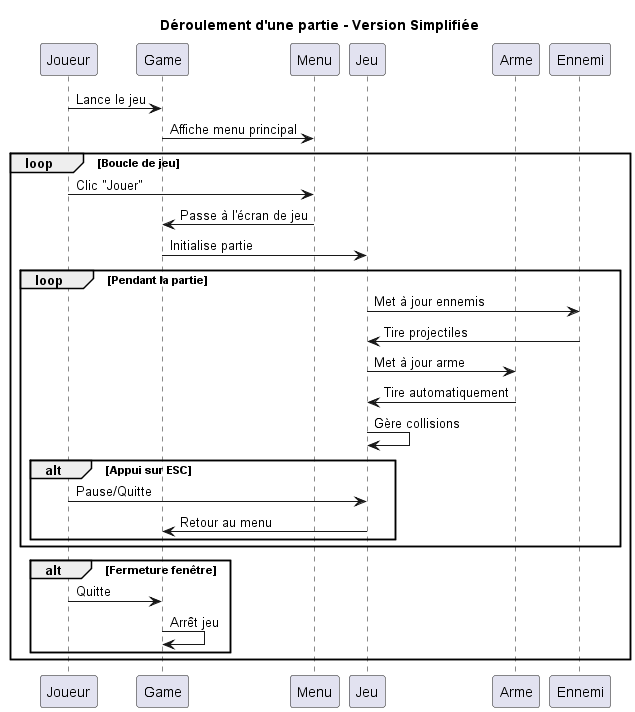

The diagram above was rendered by PlantUML. Its source (embedded in the PNG):
@startuml SequenceDiagram
title Déroulement d'une partie - Version Simplifiée

participant "Joueur" as J 
participant "Game" as G
participant "Menu" as M
participant "Jeu" as JEU
participant "Arme" as A
participant "Ennemi" as E

J -> G : Lance le jeu
G -> M : Affiche menu principal

loop Boucle de jeu
    J -> M : Clic "Jouer"
    M -> G : Passe à l'écran de jeu
    G -> JEU : Initialise partie
    
    loop Pendant la partie
        JEU -> E : Met à jour ennemis
        E -> JEU : Tire projectiles
        JEU -> A : Met à jour arme
        A -> JEU : Tire automatiquement
        JEU -> JEU : Gère collisions
        
        alt Appui sur ESC
            J -> JEU : Pause/Quitte
            JEU -> G : Retour au menu
        end
    end
    
    alt Fermeture fenêtre
        J -> G : Quitte
        G -> G : Arrêt jeu
    end
end
@enduml